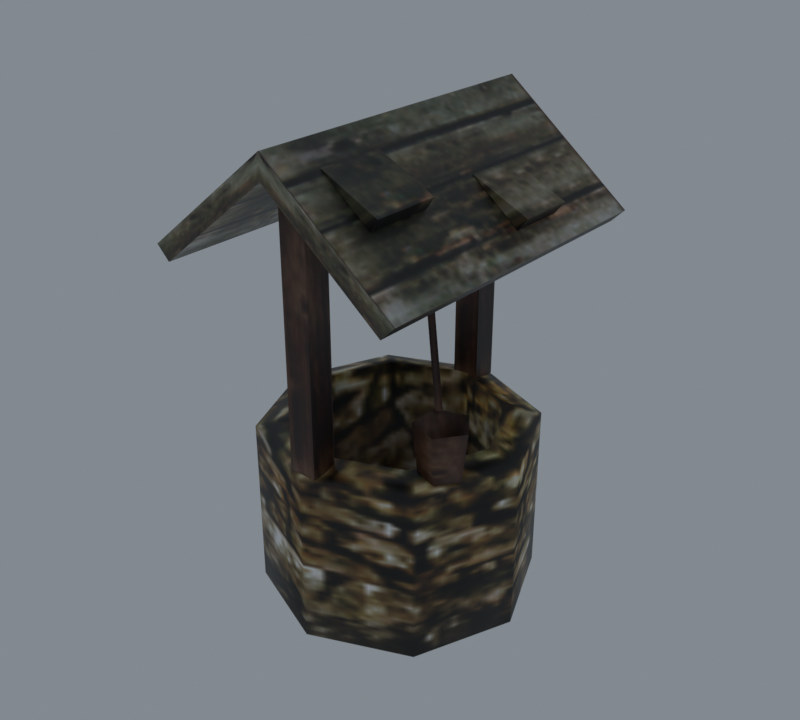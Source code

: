 # Source: import.blend  (saved by Blender 5.2.45; exported with 4.5.12 LTS)
import bpy
from mathutils import Matrix  # noqa: F401  (used for matrix-valued properties, if any)

bpy.ops.wm.read_factory_settings(use_empty=True)
scene = bpy.context.scene
scene.name = 'Beer01'

# ---- collections
col_collection = bpy.data.collections.new('Collection'); scene.collection.children.link(col_collection)

# ---- images (referenced by path relative to the original .blend; pixels are not part of the script)
import os
ASSET_DIR = os.environ.get("B2B_ASSET_DIR", "")  # directory of the original .blend (textures are referenced by path, not embedded)
HERE = os.path.dirname(os.path.abspath(__file__))  # packed textures are extracted next to this script under _unpacked/

def load_image(name, relpath, width, height, colorspace="sRGB"):
    """Load a texture the original file referenced (path relative to the .blend, or extracted next to this script)."""
    p = next((c for c in (os.path.join(HERE, relpath), os.path.join(ASSET_DIR, relpath)) if relpath and os.path.exists(c)), "")
    if p:
        img = bpy.data.images.load(p, check_existing=True)
        img.name = name
    else:  # same state as the original file: an image datablock whose file is absent (Cycles renders it pink)
        img = bpy.data.images.new(name, width, height)
        img.source = "FILE"
        img.filepath = "//" + (relpath or name)
    img.colorspace_settings.name = colorspace
    return img
img_well_jpg = load_image('well.jpg', '_unpacked/well.173dcdbc.jpg', 128, 128, 'sRGB')

# ---- materials (node trees are filled in below, after node groups)
mat_well_jpg = bpy.data.materials.new('well.jpg')
mat_well_jpg.diffuse_color = (0.4256, 0.9566, 0.8835, 1.0)

# ---- material node trees
mat_well_jpg.use_nodes = True; mat_well_jpg.node_tree.nodes.clear()
_N = mat_well_jpg.node_tree.nodes; _L = mat_well_jpg.node_tree.links
n0 = _N.new('ShaderNodeBsdfPrincipled'); n0.name = 'Principled BSDF'; n0.location = (-200, 100)
n0.inputs[10].default_value = 0.005
n1 = _N.new('ShaderNodeOutputMaterial'); n1.name = 'Material Output'; n1.location = (200, 100)
n2 = _N.new('ShaderNodeTexImage'); n2.name = 'Image Texture'; n2.location = (-600, 100)
n2.image = img_well_jpg
_L.new(n0.outputs[0], n1.inputs[0])
_L.new(n2.outputs[0], n0.inputs[0])
n1.is_active_output = True

# ---- world
world_world = bpy.data.worlds.new('World'); scene.world = world_world
world_world.use_nodes = True; world_world.node_tree.nodes.clear()
_N = world_world.node_tree.nodes; _L = world_world.node_tree.links
n0 = _N.new('ShaderNodeOutputWorld'); n0.name = 'World Output'; n0.location = (200, 100)
n1 = _N.new('ShaderNodeBackground'); n1.name = 'Background'; n1.location = (-200, 100)
n1.inputs[0].default_value = (0.32, 0.36, 0.4, 1.0)
n1.inputs[1].default_value = 0.7
_L.new(n1.outputs[0], n0.inputs[0])
n0.is_active_output = True
world_world.color = (0.05088, 0.05088, 0.05088)
world_world.sun_shadow_jitter_overblur = 0.0

# ---- meshes
me_well02 = bpy.data.meshes.new('Well02')
me_well02.from_pydata([(78.0, -0.0331, 0.0), (54.96, 55.57, 98.95), (78.0, -0.0331, 98.95), (54.96, 55.57, 0.0), (-0.6402, 78.6, 98.95), (-0.6402, 78.6, 0.0), (-56.24, 55.57, 98.95), (-56.24, 55.57, 0.0), (-79.28, -0.0331, 98.95), (-79.28, -0.0331, 0.0), (-56.24, -55.64, 98.95), (-56.24, -55.64, 0.0), (-0.6401, -78.67, 98.95), (-0.6401, -78.67, 0.0), (54.96, -55.64, 98.95), (54.96, -55.64, 0.0), (-0.6402, 59.54, 28.76), (58.93, -0.0331, 28.76), (41.48, 42.09, 28.76), (-42.76, 42.09, 28.76), (-60.21, -0.0331, 28.76), (-42.76, -42.16, 28.76), (-0.6401, -59.61, 28.76), (41.48, -42.16, 28.76), (41.48, 42.09, 103.7), (58.93, -0.0331, 103.7), (-0.6402, 59.54, 103.7), (-42.76, 42.09, 103.7), (-60.21, -0.0331, 103.7), (-42.76, -42.16, 103.7), (-0.6401, -59.61, 103.7), (41.48, -42.16, 103.7), (-67.77, -93.46, 203.3), (-67.77, 93.46, 203.3), (-0.5488, 93.46, 257.3), (-0.5488, -93.46, 257.3), (66.67, 93.46, 203.3), (66.67, -93.46, 203.3), (-75.28, -93.46, 210.9), (-0.5488, -93.46, 270.8), (-0.5488, 93.46, 270.8), (-75.28, 93.46, 210.9), (74.19, -93.46, 210.9), (74.19, 93.46, 210.9), (-8.956, -75.52, 100.4), (6.958, -75.52, 100.4), (6.958, -75.52, 259.0), (-8.956, -75.52, 259.0), (6.958, -60.63, 100.4), (6.958, -60.63, 259.0), (-8.956, -60.63, 100.4), (-8.956, -60.63, 259.0), (-8.956, 59.67, 100.4), (6.958, 59.67, 100.4), (6.958, 59.67, 259.0), (-8.956, 59.67, 259.0), (6.958, 74.56, 100.4), (6.958, 74.56, 259.0), (-8.956, 74.56, 100.4), (-8.956, 74.56, 259.0), (65.33, -31.65, 101.6), (57.89, -16.85, 130.3), (68.64, -31.65, 130.3), (56.86, -19.99, 101.6), (40.49, -22.5, 130.3), (43.17, -24.44, 101.6), (40.49, -40.79, 130.3), (43.17, -38.85, 101.6), (57.89, -46.44, 130.3), (56.86, -43.3, 101.6), (53.08, -31.65, 105.0), (46.17, -22.82, 131.1), (0.5518, 12.83, 253.0), (3.967, 10.86, 253.0), (42.75, -20.84, 131.1), (0.5518, 8.885, 253.0), (42.75, -24.79, 131.1), (12.86, -69.92, 260.5), (45.41, -69.92, 244.4), (45.41, -31.27, 244.4), (12.86, -31.27, 260.5), (41.05, -69.92, 237.8), (41.05, -31.27, 237.8), (35.3, 10.79, 242.8), (68.13, 10.79, 227.5), (68.13, 42.96, 227.5), (35.3, 42.96, 242.8), (62.83, 10.79, 220.6), (62.83, 42.96, 220.6)], [], [(0, 1, 2), (0, 3, 1), (3, 4, 1), (3, 5, 4), (5, 6, 4), (5, 7, 6), (7, 8, 6), (7, 9, 8), (9, 10, 8), (9, 11, 10), (11, 12, 10), (11, 13, 12), (13, 14, 12), (13, 15, 14), (15, 2, 14), (15, 0, 2), (16, 17, 18), (16, 19, 20), (16, 20, 21), (16, 21, 22), (16, 22, 23), (16, 23, 17), (2, 1, 24), (24, 25, 2), (1, 4, 26), (26, 24, 1), (4, 6, 27), (27, 26, 4), (6, 8, 28), (28, 27, 6), (8, 10, 29), (29, 28, 8), (10, 12, 30), (30, 29, 10), (12, 14, 31), (31, 30, 12), (14, 2, 25), (25, 31, 14), (25, 24, 18), (18, 17, 25), (24, 26, 16), (16, 18, 24), (26, 27, 19), (19, 16, 26), (27, 28, 20), (20, 19, 27), (28, 29, 21), (21, 20, 28), (29, 30, 22), (22, 21, 29), (30, 31, 23), (23, 22, 30), (31, 25, 17), (17, 23, 31), (32, 33, 34), (34, 35, 32), (35, 34, 36), (36, 37, 35), (38, 39, 40), (40, 41, 38), (39, 42, 43), (43, 40, 39), (32, 35, 39), (39, 38, 32), (35, 37, 42), (42, 39, 35), (37, 36, 43), (43, 42, 37), (36, 34, 40), (40, 43, 36), (34, 33, 41), (41, 40, 34), (33, 32, 38), (38, 41, 33), (44, 45, 46), (46, 47, 44), (45, 48, 49), (49, 46, 45), (48, 50, 51), (51, 49, 48), (50, 44, 47), (47, 51, 50), (52, 53, 54), (54, 55, 52), (53, 56, 57), (57, 54, 53), (56, 58, 59), (59, 57, 56), (58, 52, 55), (55, 59, 58), (60, 61, 62), (60, 63, 61), (63, 64, 61), (63, 65, 64), (65, 66, 64), (65, 67, 66), (67, 68, 66), (67, 69, 68), (69, 62, 68), (69, 60, 62), (70, 62, 61), (70, 61, 64), (70, 64, 66), (70, 66, 68), (70, 68, 62), (71, 72, 73), (71, 74, 72), (74, 75, 72), (74, 76, 75), (76, 73, 75), (76, 71, 73), (77, 78, 79), (79, 80, 77), (77, 81, 78), (81, 82, 79), (79, 78, 81), (80, 79, 82), (83, 84, 85), (85, 86, 83), (83, 87, 84), (87, 88, 85), (85, 84, 87), (86, 85, 88)])
me_well02.polygons.foreach_set('use_smooth', [True] * 123)
_k = set([(32, 33), (32, 35), (32, 38), (33, 34), (33, 41), (34, 36), (35, 37), (36, 37), (36, 43), (37, 42), (38, 39), (38, 41), (39, 42), (40, 41), (40, 43), (42, 43), (44, 47), (45, 46), (48, 49), (50, 51), (52, 55), (53, 54), (56, 57), (58, 59), (61, 62), (61, 64), (62, 68), (64, 66), (66, 68), (77, 78), (77, 79), (78, 79), (78, 81), (79, 80), (79, 82), (83, 84), (83, 85), (84, 85), (84, 87), (85, 86), (85, 88)])
me_well02.attributes.new('sharp_edge', 'BOOLEAN', 'EDGE').data.foreach_set('value', [ (min(e.vertices), max(e.vertices)) in _k for e in me_well02.edges])
_uv = me_well02.uv_layers.new(name='Float2')
_uv.uv.foreach_set('vector', [0.75, 0.0005, 0.875, 0.4196, 0.75, 0.4196, 0.75, 0.0005, 0.875, 0.0005, 0.875, 0.4196, 0.875, 0.0005, 1.0, 0.4196, 0.875, 0.4196, 0.875, 0.0005, 1.0, 0.0005, 1.0, 0.4196, 0.0, 0.0005, 0.125, 0.4196, 0.0, 0.4196, 0.0, 0.0005, 0.125, 0.0005, 0.125, 0.4196, 0.125, 0.0005, 0.25, 0.4196, 0.125, 0.4196, 0.125, 0.0005, 0.25, 0.0005, 0.25, 0.4196, 0.25, 0.0005, 0.375, 0.4196, 0.25, 0.4196, 0.25, 0.0005, 0.375, 0.0005, 0.375, 0.4196, 0.375, 0.0005, 0.5, 0.4196, 0.375, 0.4196, 0.375, 0.0005, 0.5, 0.0005, 0.5, 0.4196, 0.5, 0.0005, 0.625, 0.4196, 0.5, 0.4196, 0.5, 0.0005, 0.625, 0.0005, 0.625, 0.4196, 0.625, 0.0005, 0.75, 0.4196, 0.625, 0.4196, 0.625, 0.0005, 0.75, 0.0005, 0.75, 0.4196, 0.7388, 0.453, 0.7546, 0.4372, 0.75, 0.4484, 0.7388, 0.453, 0.7276, 0.4484, 0.723, 0.4372, 0.7388, 0.453, 0.723, 0.4372, 0.7276, 0.426, 0.7388, 0.453, 0.7276, 0.426, 0.7388, 0.4214, 0.7388, 0.453, 0.7388, 0.4214, 0.75, 0.426, 0.7388, 0.453, 0.75, 0.426, 0.7546, 0.4372, 0.75, 0.4196, 0.875, 0.4196, 0.875, 0.4729, 0.875, 0.4729, 0.75, 0.4729, 0.75, 0.4196, 0.875, 0.4196, 1.0, 0.4196, 1.0, 0.4729, 1.0, 0.4729, 0.875, 0.4729, 0.875, 0.4196, 0.0, 0.4196, 0.125, 0.4196, 0.125, 0.4729, 0.125, 0.4729, 0.0, 0.4729, 0.0, 0.4196, 0.125, 0.4196, 0.25, 0.4196, 0.25, 0.4729, 0.25, 0.4729, 0.125, 0.4729, 0.125, 0.4196, 0.25, 0.4196, 0.375, 0.4196, 0.375, 0.4729, 0.375, 0.4729, 0.25, 0.4729, 0.25, 0.4196, 0.375, 0.4196, 0.5, 0.4196, 0.5, 0.4729, 0.5, 0.4729, 0.375, 0.4729, 0.375, 0.4196, 0.5, 0.4196, 0.625, 0.4196, 0.625, 0.4729, 0.625, 0.4729, 0.5, 0.4729, 0.5, 0.4196, 0.625, 0.4196, 0.75, 0.4196, 0.75, 0.4729, 0.75, 0.4729, 0.625, 0.4729, 0.625, 0.4196, 0.75, 0.4729, 0.875, 0.4729, 0.875, 0.2775, 0.875, 0.2775, 0.75, 0.2775, 0.75, 0.4729, 0.875, 0.4729, 1.0, 0.4729, 1.0, 0.2775, 1.0, 0.2775, 0.875, 0.2775, 0.875, 0.4729, 0.0, 0.4729, 0.125, 0.4729, 0.125, 0.2775, 0.125, 0.2775, 0.0, 0.2775, 0.0, 0.4729, 0.125, 0.4729, 0.25, 0.4729, 0.25, 0.2775, 0.25, 0.2775, 0.125, 0.2775, 0.125, 0.4729, 0.25, 0.4729, 0.375, 0.4729, 0.375, 0.2775, 0.375, 0.2775, 0.25, 0.2775, 0.25, 0.4729, 0.375, 0.4729, 0.5, 0.4729, 0.5, 0.2775, 0.5, 0.2775, 0.375, 0.2775, 0.375, 0.4729, 0.5, 0.4729, 0.625, 0.4729, 0.625, 0.2775, 0.625, 0.2775, 0.5, 0.2775, 0.5, 0.4729, 0.625, 0.4729, 0.75, 0.4729, 0.75, 0.2775, 0.75, 0.2775, 0.625, 0.2775, 0.625, 0.4729, -0.0011, 0.4889, 0.8243, 0.4889, 0.8243, 0.8936, 0.8243, 0.8936, -0.0011, 0.8936, -0.0011, 0.4889, -0.0011, 0.8936, 0.8243, 0.8936, 0.8243, 0.4889, 0.8243, 0.4889, -0.0011, 0.4889, -0.0011, 0.8936, -0.0011, 0.5458, -0.0011, 0.9953, 0.8243, 0.9953, 0.8243, 0.9953, 0.8243, 0.5458, -0.0011, 0.5458, -0.0011, 0.9953, -0.0011, 0.5458, 0.8243, 0.5458, 0.8243, 0.5458, 0.8243, 0.9953, -0.0011, 0.9953, 0.2307, 0.8095, 0.7277, 0.8105, 0.7277, 0.8983, 0.7277, 0.8983, 0.2298, 0.8973, 0.2307, 0.8095, 0.7277, 0.8105, 0.2307, 0.8109, 0.2298, 0.8974, 0.2298, 0.8974, 0.7277, 0.8983, 0.7277, 0.8105, 0.6123, 0.6309, 0.6936, 0.6309, 0.6936, 0.6444, 0.6936, 0.6444, 0.6123, 0.6444, 0.6123, 0.6309, 0.2307, 0.8109, 0.7277, 0.8105, 0.7277, 0.8983, 0.7277, 0.8983, 0.2298, 0.8974, 0.2307, 0.8109, 0.7277, 0.8105, 0.2307, 0.8095, 0.2298, 0.8973, 0.2298, 0.8973, 0.7277, 0.8983, 0.7277, 0.8105, 0.6936, 0.6309, 0.6123, 0.6309, 0.6123, 0.6444, 0.6123, 0.6444, 0.6936, 0.6444, 0.6936, 0.6309, 0.8294, 0.4908, 0.9087, 0.4908, 0.9087, 0.9995, 0.9087, 0.9995, 0.8294, 0.9995, 0.8294, 0.4908, 0.9087, 0.4908, 0.9996, 0.4908, 0.9996, 0.9995, 0.9996, 0.9995, 0.9087, 0.9995, 0.9087, 0.4908, 0.9996, 0.4908, 0.9084, 0.4908, 0.9084, 0.9995, 0.9084, 0.9995, 0.9996, 0.9995, 0.9996, 0.4908, 0.9084, 0.4908, 0.8294, 0.4908, 0.8294, 0.9995, 0.8294, 0.9995, 0.9084, 0.9995, 0.9084, 0.4908, 0.8293, 0.4908, 0.9087, 0.4908, 0.9087, 0.9995, 0.9087, 0.9995, 0.8293, 0.9995, 0.8293, 0.4908, 0.9087, 0.4908, 0.9995, 0.4908, 0.9995, 0.9995, 0.9995, 0.9995, 0.9087, 0.9995, 0.9087, 0.4908, 0.9995, 0.4908, 0.9084, 0.4908, 0.9084, 0.9995, 0.9084, 0.9995, 0.9995, 0.9995, 0.9995, 0.4908, 0.9084, 0.4908, 0.8293, 0.4908, 0.8293, 0.9995, 0.8293, 0.9995, 0.9084, 0.9995, 0.9084, 0.4908, 0.9401, 0.7396, 0.9848, 0.9291, 0.944, 0.9291, 0.9401, 0.7396, 0.971, 0.7396, 0.9848, 0.9291, 0.971, 0.7396, 0.9061, 0.9291, 0.9848, 0.9291, 0.971, 0.7396, 0.9105, 0.7396, 0.9061, 0.9291, 0.9105, 0.7396, 0.8387, 0.9291, 0.9061, 0.9291, 0.9105, 0.7396, 0.8551, 0.7396, 0.8387, 0.9291, 0.8551, 0.7396, 0.8906, 0.9291, 0.8387, 0.9291, 0.8551, 0.7396, 0.8943, 0.7396, 0.8906, 0.9291, 0.8943, 0.7396, 0.944, 0.9291, 0.8906, 0.9291, 0.8943, 0.7396, 0.9401, 0.7396, 0.944, 0.9291, 0.9161, 0.7624, 0.944, 0.9291, 0.9848, 0.9291, 0.9161, 0.7624, 0.9848, 0.9291, 0.9061, 0.9291, 0.9161, 0.7624, 0.9061, 0.9291, 0.8387, 0.9291, 0.9161, 0.7624, 0.8387, 0.9291, 0.8906, 0.9291, 0.9161, 0.7624, 0.8906, 0.9291, 0.944, 0.9291, 0.885, 0.4987, 0.8669, 0.9554, 0.8864, 0.9554, 0.885, 0.4987, 0.8655, 0.4987, 0.8669, 0.9554, 0.8655, 0.4987, 0.8669, 0.9554, 0.8669, 0.9554, 0.8655, 0.4987, 0.8655, 0.4987, 0.8669, 0.9554, 0.8655, 0.4987, 0.8864, 0.9554, 0.8669, 0.9554, 0.8655, 0.4987, 0.885, 0.4987, 0.8864, 0.9554, 0.0831, 0.7757, 0.0831, 0.6425, 0.2538, 0.6425, 0.2538, 0.6425, 0.2538, 0.7757, 0.0831, 0.7757, 0.0831, 0.7757, 0.0831, 0.6319, 0.0831, 0.6425, 0.0831, 0.6319, 0.2538, 0.6319, 0.2538, 0.6425, 0.2538, 0.6425, 0.0831, 0.6425, 0.0831, 0.6319, 0.2538, 0.7757, 0.2538, 0.6425, 0.2538, 0.6319, 0.6329, 0.7825, 0.6329, 0.6435, 0.7749, 0.6435, 0.7749, 0.6435, 0.7749, 0.7825, 0.6329, 0.7825, 0.6329, 0.7825, 0.6329, 0.6327, 0.6329, 0.6435, 0.6329, 0.6327, 0.7749, 0.6327, 0.7749, 0.6435, 0.7749, 0.6435, 0.6329, 0.6435, 0.6329, 0.6327, 0.7749, 0.7825, 0.7749, 0.6435, 0.7749, 0.6327])
me_well02.materials.append(mat_well_jpg)
me_well02.update()
me_well02.normals_split_custom_set([tuple(v) for v in zip(*[iter([0.9906, 0.1368, 0.0, 0.5876, 0.4998, 0.6364, 0.7689, -0.06208, 0.6364, 0.9906, 0.1368, 0.0, 0.6037, 0.7972, 0.0, 0.5876, 0.4998, 0.6364, 0.6037, 0.7972, 0.0, 0.06208, 0.7689, 0.6364, 0.5876, 0.4998, 0.6364, 0.6037, 0.7972, 0.0, -0.1368, 0.9906, 0.0, 0.06208, 0.7689, 0.6364, -0.1368, 0.9906, 0.0, -0.4998, 0.5876, 0.6364, 0.06208, 0.7689, 0.6364, -0.1368, 0.9906, 0.0, -0.7972, 0.6037, 0.0, -0.4998, 0.5876, 0.6364, -0.7972, 0.6037, 0.0, -0.7689, 0.06208, 0.6364, -0.4998, 0.5876, 0.6364, -0.7972, 0.6037, 0.0, -0.9906, -0.1368, 0.0, -0.7689, 0.06208, 0.6364, -0.9906, -0.1368, 0.0, -0.5876, -0.4998, 0.6364, -0.7689, 0.06208, 0.6364, -0.9906, -0.1368, 0.0, -0.6037, -0.7972, 0.0, -0.5876, -0.4998, 0.6364, -0.6037, -0.7972, 0.0, -0.06208, -0.7689, 0.6364, -0.5876, -0.4998, 0.6364, -0.6037, -0.7972, 0.0, 0.1368, -0.9906, 3.636e-07, -0.06208, -0.7689, 0.6364, 0.1368, -0.9906, 3.636e-07, 0.4998, -0.5876, 0.6364, -0.06208, -0.7689, 0.6364, 0.1368, -0.9906, 3.636e-07, 0.7972, -0.6037, 6.344e-07, 0.4998, -0.5876, 0.6364, 0.7972, -0.6037, 6.344e-07, 0.7689, -0.06208, 0.6364, 0.4998, -0.5876, 0.6364, 0.7972, -0.6037, 6.344e-07, 0.9906, 0.1368, 0.0, 0.7689, -0.06208, 0.6364, -0.0578, -0.4187, 0.9063, -0.8059, 0.1113, 0.5815, -0.7506, -0.5685, 0.3366, -0.0578, -0.4187, 0.9063, 0.5685, -0.7507, 0.3366, 0.8059, -0.1113, 0.5815, -0.0578, -0.4187, 0.9063, 0.8059, -0.1113, 0.5815, 0.6485, 0.4912, 0.5815, -0.0578, -0.4187, 0.9063, 0.6485, 0.4912, 0.5815, 0.1113, 0.8059, 0.5815, -0.0578, -0.4187, 0.9063, 0.1113, 0.8059, 0.5815, -0.4912, 0.6485, 0.5815, -0.0578, -0.4187, 0.9063, -0.4912, 0.6485, 0.5815, -0.8059, 0.1113, 0.5815, 0.7689, -0.06208, 0.6364, 0.5876, 0.4998, 0.6364, -0.3088, -0.4997, 0.8093, -0.3088, -0.4997, 0.8093, -0.5717, -0.135, 0.8093, 0.7689, -0.06208, 0.6364, 0.5876, 0.4998, 0.6364, 0.06208, 0.7689, 0.6364, 0.135, -0.5717, 0.8093, 0.135, -0.5717, 0.8093, -0.3088, -0.4997, 0.8093, 0.5876, 0.4998, 0.6364, 0.06208, 0.7689, 0.6364, -0.4998, 0.5876, 0.6364, 0.4997, -0.3088, 0.8093, 0.4997, -0.3088, 0.8093, 0.135, -0.5717, 0.8093, 0.06208, 0.7689, 0.6364, -0.4998, 0.5876, 0.6364, -0.7689, 0.06208, 0.6364, 0.5717, 0.135, 0.8093, 0.5717, 0.135, 0.8093, 0.4997, -0.3088, 0.8093, -0.4998, 0.5876, 0.6364, -0.7689, 0.06208, 0.6364, -0.5876, -0.4998, 0.6364, 0.3088, 0.4997, 0.8093, 0.3088, 0.4997, 0.8093, 0.5717, 0.135, 0.8093, -0.7689, 0.06208, 0.6364, -0.5876, -0.4998, 0.6364, -0.06208, -0.7689, 0.6364, -0.135, 0.5717, 0.8093, -0.135, 0.5717, 0.8093, 0.3088, 0.4997, 0.8093, -0.5876, -0.4998, 0.6364, -0.06208, -0.7689, 0.6364, 0.4998, -0.5876, 0.6364, -0.4997, 0.3088, 0.8093, -0.4997, 0.3088, 0.8093, -0.135, 0.5717, 0.8093, -0.06208, -0.7689, 0.6364, 0.4998, -0.5876, 0.6364, 0.7689, -0.06208, 0.6364, -0.5717, -0.135, 0.8093, -0.5717, -0.135, 0.8093, -0.4997, 0.3088, 0.8093, 0.4998, -0.5876, 0.6364, -0.5717, -0.135, 0.8093, -0.3088, -0.4997, 0.8093, -0.7506, -0.5685, 0.3366, -0.7506, -0.5685, 0.3366, -0.8059, 0.1113, 0.5815, -0.5717, -0.135, 0.8093, -0.3088, -0.4997, 0.8093, 0.135, -0.5717, 0.8093, -0.0578, -0.4187, 0.9063, -0.0578, -0.4187, 0.9063, -0.7506, -0.5685, 0.3366, -0.3088, -0.4997, 0.8093, 0.135, -0.5717, 0.8093, 0.4997, -0.3088, 0.8093, 0.5685, -0.7507, 0.3366, 0.5685, -0.7507, 0.3366, -0.0578, -0.4187, 0.9063, 0.135, -0.5717, 0.8093, 0.4997, -0.3088, 0.8093, 0.5717, 0.135, 0.8093, 0.8059, -0.1113, 0.5815, 0.8059, -0.1113, 0.5815, 0.5685, -0.7507, 0.3366, 0.4997, -0.3088, 0.8093, 0.5717, 0.135, 0.8093, 0.3088, 0.4997, 0.8093, 0.6485, 0.4912, 0.5815, 0.6485, 0.4912, 0.5815, 0.8059, -0.1113, 0.5815, 0.5717, 0.135, 0.8093, 0.3088, 0.4997, 0.8093, -0.135, 0.5717, 0.8093, 0.1113, 0.8059, 0.5815, 0.1113, 0.8059, 0.5815, 0.6485, 0.4912, 0.5815, 0.3088, 0.4997, 0.8093, -0.135, 0.5717, 0.8093, -0.4997, 0.3088, 0.8093, -0.4912, 0.6485, 0.5815, -0.4912, 0.6485, 0.5815, 0.1113, 0.8059, 0.5815, -0.135, 0.5717, 0.8093, -0.4997, 0.3088, 0.8093, -0.5717, -0.135, 0.8093, -0.8059, 0.1113, 0.5815, -0.8059, 0.1113, 0.5815, -0.4912, 0.6485, 0.5815, -0.4997, 0.3088, 0.8093, 0.6259, 0.0, -0.7799, 0.6259, 0.0, -0.7799, 0.2584, 4.106e-07, -0.966, 0.2584, 4.106e-07, -0.966, -0.2584, 0.0, -0.966, 0.6259, 0.0, -0.7799, -0.2584, 0.0, -0.966, 0.2584, 4.106e-07, -0.966, -0.6259, 0.0, -0.7799, -0.6259, 0.0, -0.7799, -0.6259, 0.0, -0.7799, -0.2584, 0.0, -0.966, -0.6255, 0.0, 0.7802, 0.2581, 0.0, 0.9661, -0.2581, 3.69e-07, 0.9661, -0.2581, 3.69e-07, 0.9661, -0.6255, 0.0, 0.7802, -0.6255, 0.0, 0.7802, 0.2581, 0.0, 0.9661, 0.6255, 0.0, 0.7802, 0.6255, 0.0, 0.7802, 0.6255, 0.0, 0.7802, -0.2581, 3.69e-07, 0.9661, 0.2581, 0.0, 0.9661, 0.0, -1.0, -5.604e-07, 0.0, -1.0, -3.591e-09, 0.0, -1.0, -3.744e-08, 0.0, -1.0, -3.744e-08, 0.0, -1.0, -6.002e-07, 0.0, -1.0, -5.604e-07, 0.0, -1.0, -3.591e-09, 0.0, -1.0, -1.334e-07, 0.0, -1.0, -1.224e-07, 0.0, -1.0, -1.224e-07, 0.0, -1.0, -3.744e-08, 0.0, -1.0, -3.591e-09, 0.7102, 0.0, -0.704, 0.7102, 0.0, -0.704, 0.7102, 0.0, -0.704, 0.7102, 0.0, -0.704, 0.7102, 0.0, -0.704, 0.7102, 0.0, -0.704, -8.49e-07, 1.0, 7.846e-07, -9.454e-08, 1.0, 3.591e-08, -3.045e-08, 1.0, 5.241e-08, -3.045e-08, 1.0, 5.241e-08, -7.964e-07, 1.0, 8.403e-07, -8.49e-07, 1.0, 7.846e-07, -9.454e-08, 1.0, 3.591e-08, 8.85e-07, 1.0, 1.334e-06, 9.297e-07, 1.0, 1.224e-06, 9.297e-07, 1.0, 1.224e-06, -3.045e-08, 1.0, 5.241e-08, -9.454e-08, 1.0, 3.591e-08, -0.7102, 0.0, -0.704, -0.7102, 0.0, -0.704, -0.7102, 0.0, -0.704, -0.7102, 0.0, -0.704, -0.7102, 0.0, -0.704, -0.7102, 0.0, -0.704, 0.0, -1.0, 0.0, 0.0, -1.0, 0.0, 0.0, -1.0, 0.0, 0.0, -1.0, 0.0, 0.0, -1.0, 0.0, 0.0, -1.0, 0.0, 1.0, 0.0, 0.0, 1.0, 0.0, 0.0, 1.0, 0.0, 0.0, 1.0, 0.0, 0.0, 1.0, 0.0, 0.0, 1.0, 0.0, 0.0, 0.0, 1.0, 0.0, 0.0, 1.0, 0.0, 0.0, 1.0, 0.0, 0.0, 1.0, 0.0, 0.0, 1.0, 0.0, 0.0, 1.0, 0.0, -1.0, 0.0, 0.0, -1.0, 0.0, 0.0, -1.0, 0.0, 0.0, -1.0, 0.0, 0.0, -1.0, 0.0, 0.0, -1.0, 0.0, 0.0, 0.0, -1.0, 0.0, 0.0, -1.0, 0.0, 0.0, -1.0, 0.0, 0.0, -1.0, 0.0, 0.0, -1.0, 0.0, 0.0, -1.0, 0.0, 1.0, 0.0, 0.0, 1.0, 0.0, 0.0, 1.0, 0.0, 0.0, 1.0, 0.0, 0.0, 1.0, 0.0, 0.0, 1.0, 0.0, 0.0, 0.0, 1.0, 0.0, 0.0, 1.0, 0.0, 0.0, 1.0, 0.0, 0.0, 1.0, 0.0, 0.0, 1.0, 0.0, 0.0, 1.0, 0.0, -1.0, 0.0, 0.0, -1.0, 0.0, 0.0, -1.0, 0.0, 0.0, -1.0, 0.0, 0.0, -1.0, 0.0, 0.0, -1.0, 0.0, 0.0, 0.9659, 0.2339, -0.1112, 0.5209, 0.8464, -0.1112, 0.9659, -0.2338, -0.1112, 0.9659, 0.2339, -0.1112, 0.07605, 0.9909, -0.1112, 0.5209, 0.8464, -0.1112, 0.07605, 0.9909, -0.1112, -0.6439, 0.757, -0.1112, 0.5209, 0.8464, -0.1112, 0.07605, 0.9909, -0.1112, -0.9189, 0.3785, -0.1112, -0.6439, 0.757, -0.1112, -0.9189, 0.3785, -0.1112, -0.9189, -0.3786, -0.1112, -0.6439, 0.757, -0.1112, -0.9189, 0.3785, -0.1112, -0.6439, -0.757, -0.1112, -0.9189, -0.3786, -0.1112, -0.6439, -0.757, -0.1112, 0.07603, -0.9909, -0.1112, -0.9189, -0.3786, -0.1112, -0.6439, -0.757, -0.1112, 0.5209, -0.8463, -0.1112, 0.07603, -0.9909, -0.1112, 0.5209, -0.8463, -0.1112, 0.9659, -0.2338, -0.1112, 0.07603, -0.9909, -0.1112, 0.5209, -0.8463, -0.1112, 0.9659, 0.2339, -0.1112, 0.9659, -0.2338, -0.1112, 2.026e-06, 6.399e-08, 1.0, -0.8515, 0.0, 0.5244, -0.2631, -0.8098, 0.5244, 2.026e-06, 6.399e-08, 1.0, -0.2631, -0.8098, 0.5244, 0.6889, -0.5005, 0.5244, 2.026e-06, 6.399e-08, 1.0, 0.6889, -0.5005, 0.5244, 0.6889, 0.5005, 0.5244, 2.026e-06, 6.399e-08, 1.0, 0.6889, 0.5005, 0.5244, -0.2631, 0.8098, 0.5244, 2.026e-06, 6.399e-08, 1.0, -0.2631, 0.8098, 0.5244, -0.8515, 0.0, 0.5244, 0.8354, 0.5308, 0.1426, 0.02951, 0.9661, -0.2566, 0.8145, -0.4218, 0.3984, 0.8354, 0.5308, 0.1426, -0.7776, 0.483, -0.4025, 0.02951, 0.9661, -0.2566, -0.7776, 0.483, -0.4025, -0.8603, -0.4825, -0.1645, 0.02951, 0.9661, -0.2566, -0.7776, 0.483, -0.4025, -0.01231, -0.9649, 0.2622, -0.8603, -0.4825, -0.1645, -0.01231, -0.9649, 0.2622, 0.8145, -0.4218, 0.3984, -0.8603, -0.4825, -0.1645, -0.01231, -0.9649, 0.2622, 0.8354, 0.5308, 0.1426, 0.8145, -0.4218, 0.3984, 0.4442, 0.0, 0.8959, 0.4442, 0.0, 0.8959, 0.4442, 0.0, 0.8959, 0.4442, 0.0, 0.8959, 0.4442, 0.0, 0.8959, 0.4442, 0.0, 0.8959, 0.0, -1.0, 2.15e-07, 0.0, -1.0, 2.15e-07, 0.0, -1.0, 2.15e-07, 0.8326, 0.0, -0.5539, 0.8326, 0.0, -0.5539, 0.8326, 0.0, -0.5539, 0.8326, 0.0, -0.5539, 0.8326, 0.0, -0.5539, 0.8326, 0.0, -0.5539, 0.0, 1.0, 3.225e-07, 0.0, 1.0, 3.225e-07, 0.0, 1.0, 3.225e-07, 0.4227, 2.535e-06, 0.9063, 0.4227, 2.535e-06, 0.9063, 0.4227, 2.535e-06, 0.9063, 0.4227, 0.0, 0.9063, 0.4227, 0.0, 0.9063, 0.4227, 0.0, 0.9063, 7.153e-06, -1.0, 8.911e-06, 7.153e-06, -1.0, 8.911e-06, 7.153e-06, -1.0, 8.911e-06, 0.7935, -1.449e-06, -0.6086, 0.7935, 0.0, -0.6086, 0.7935, -2.933e-07, -0.6086, 0.7935, -2.933e-07, -0.6086, 0.7935, -1.742e-06, -0.6086, 0.7935, -1.449e-06, -0.6086, 0.0, 1.0, -1.98e-07, 0.0, 1.0, -1.98e-07, 0.0, 1.0, -1.98e-07])] * 3)])
arm_well02_skeleton = bpy.data.armatures.new('Well02_skeleton')  # bones are not reproduced

# ---- objects
ob_well02_skeleton = bpy.data.objects.new('Well02_skeleton', arm_well02_skeleton)
ob_well02 = bpy.data.objects.new('Well02', me_well02)

# ---- transforms, parenting, visibility, modifiers, constraints
ob_well02_skeleton.location = (0.0, 0.0, 0.0)
ob_well02_skeleton.show_in_front = True
ob_well02.parent = ob_well02_skeleton
ob_well02.location = (0.0, 0.0, 0.0)
_vg = ob_well02.vertex_groups.new(name='Cylinder04')
_vg.add([0, 1, 2, 3, 4, 5, 6, 7, 8, 9, 10, 11, 12, 13, 14, 15, 16, 17, 18, 19, 20, 21, 22, 23, 24, 25, 26, 27, 28, 29, 30, 31, 32, 33, 34, 35, 36, 37, 38, 39, 40, 41, 42, 43, 44, 45, 46, 47, 48, 49, 50, 51, 52, 53, 54, 55, 56, 57, 58, 59, 60, 61, 62, 63, 64, 65, 66, 67, 68, 69, 70, 71, 72, 73, 74, 75, 76, 77, 78, 79, 80, 81, 82, 83, 84, 85, 86, 87, 88], 1.0, 'REPLACE')
_m = ob_well02.modifiers.new('Armature', 'ARMATURE')
_m.object = ob_well02_skeleton

# ---- collection membership
scene.collection.objects.link(ob_well02_skeleton)
scene.collection.objects.link(ob_well02)

# ---- scene / render settings (as saved in the file)
scene.frame_start = 0; scene.frame_end = 0; scene.frame_set(0)
scene.render.engine = 'CYCLES'
scene.render.resolution_x = 400
scene.render.resolution_y = 360
scene.render.film_transparent = True
scene.render.bake_bias = 0.0
scene.render.bake_samples = 0
scene.render.compositor_device = 'GPU'
scene.cycles.samples = 8
scene.eevee.use_volume_custom_range = False
scene.eevee.fast_gi_thickness_near = 0.1
scene.eevee.fast_gi_thickness_far = 0.0
scene.eevee.ray_tracing_options.screen_trace_thickness = 0.1
scene.view_settings.view_transform = 'Standard'
bpy.context.view_layer.update()

# ---- added for rendering (the .blend has no active camera): camera
cam_auto = bpy.data.cameras.new('AutoCamera')
cam_auto.lens = 50.0
cam_auto.sensor_width = 36.0
cam_auto.clip_end = 5922.1
ob_auto_camera = bpy.data.objects.new('AutoCamera', cam_auto)
scene.collection.objects.link(ob_auto_camera)
ob_auto_camera.location = (336.803, -404.929, 405.364)
ob_auto_camera.rotation_euler = (1.09748, -7.21219e-08, 0.694738)
scene.camera = ob_auto_camera
bpy.context.view_layer.update()

